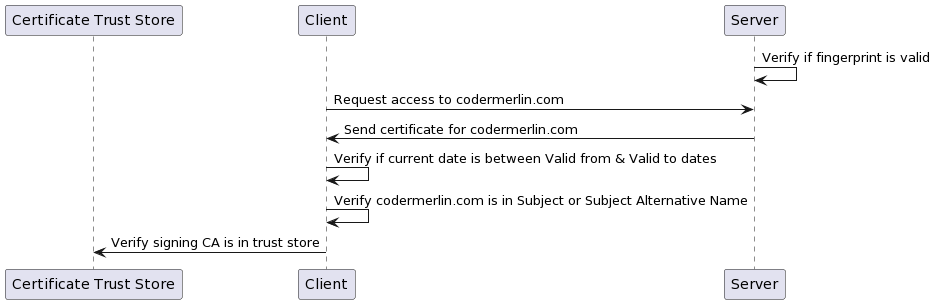

The diagram above was rendered by PlantUML. Its source (embedded in the PNG):
@startuml
Participant "Certificate Trust Store"
Participant Client
Participant Server

Server -> Server: Verify if fingerprint is valid
Client -> Server: Request access to codermerlin.com
Client <- Server: Send certificate for codermerlin.com
Client -> Client: Verify if current date is between Valid from & Valid to dates
Client -> Client: Verify codermerlin.com is in Subject or Subject Alternative Name
Client -> "Certificate Trust Store": Verify signing CA is in trust store
@enduml